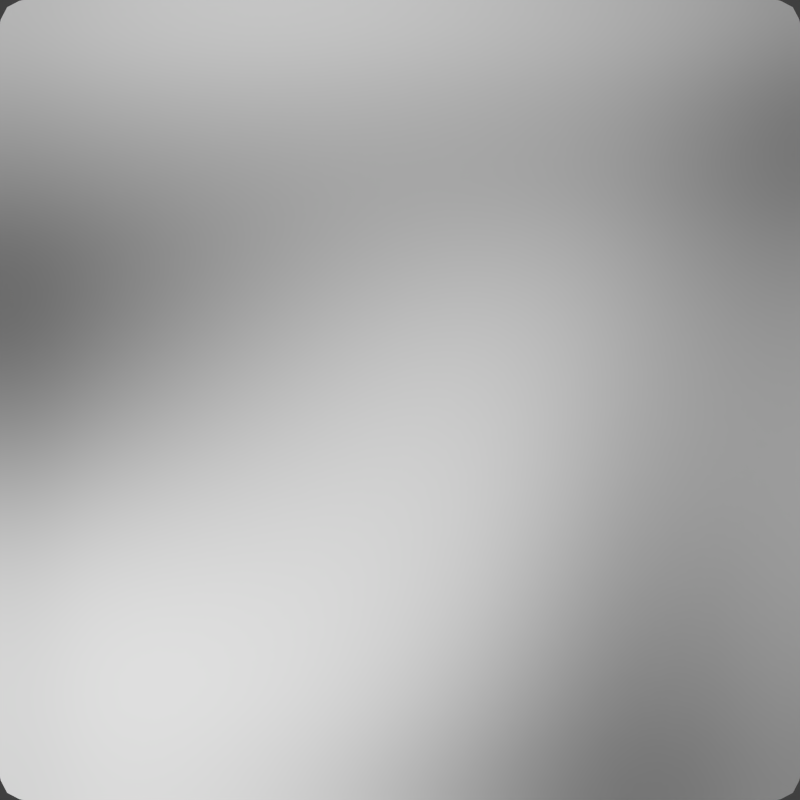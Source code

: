 # Source: plane.blend  (saved by Blender 2.66.1; exported with 4.5.12 LTS)
import bpy
from mathutils import Matrix  # noqa: F401  (used for matrix-valued properties, if any)

bpy.ops.wm.read_factory_settings(use_empty=True)
scene = bpy.context.scene
scene.name = 'Scene'

# ---- collections
col_collection_1 = bpy.data.collections.new('Collection 1'); scene.collection.children.link(col_collection_1)

# ---- materials (node trees are filled in below, after node groups)
mat_material_001 = bpy.data.materials.new('Material.001')
mat_material_001.alpha_threshold = 0.0
mat_material_001.use_transparent_shadow = False
mat_material_001.roughness = 0.5
mat_material_001.line_color = (0.0, 0.0, 0.0, 1.0)

# ---- material node trees

# ---- world
world_world = bpy.data.worlds.new('World'); scene.world = world_world
world_world.color = (0.05088, 0.05088, 0.05088)
world_world.use_sun_shadow = False
world_world.sun_shadow_jitter_overblur = 0.0
world_world.cycles.sampling_method = 'MANUAL'
world_world.cycles.sample_map_resolution = 256

# ---- cameras
cam_camera = bpy.data.cameras.new('Camera')
cam_camera.type = 'ORTHO'
cam_camera.clip_end = 100.0
cam_camera.lens = 35.0
cam_camera.sensor_width = 32.0
cam_camera.sensor_height = 18.0
cam_camera.ortho_scale = 15.83
cam_camera.dof.focus_distance = 0.0
cam_camera.dof.aperture_fstop = 128.0

# ---- meshes
me_plane = bpy.data.meshes.new('Plane')
me_plane.from_pydata([(1.0, -1.0, 0.1813), (-1.0, -1.0, 0.02106), (1.0, 1.0, -0.2861), (-1.0, 1.0, -0.3444), (0.8182, -1.0, 0.1351), (0.6364, -1.0, 0.06146), (0.4545, -1.0, -0.0229), (0.2727, -1.0, -0.08599), (0.09091, -1.0, -0.1157), (-0.09091, -1.0, -0.1138), (-0.2727, -1.0, -0.08617), (-0.4545, -1.0, -0.04274), (-0.6364, -1.0, 0.002409), (-0.8182, -1.0, 0.0311), (0.8182, 1.0, -0.3349), (0.6364, 1.0, -0.3752), (0.4545, 1.0, -0.4019), (0.2727, 1.0, -0.4068), (0.09091, 1.0, -0.3938), (-0.09091, 1.0, -0.3714), (-0.2727, 1.0, -0.3471), (-0.4545, 1.0, -0.3272), (-0.6364, 1.0, -0.3173), (-0.8182, 1.0, -0.3218), (1.0, -0.8182, 0.1084), (1.0, -0.6364, 0.0535), (1.0, -0.4545, 0.01543), (1.0, -0.2727, -0.008855), (1.0, -0.09091, -0.02445), (1.0, 0.09091, -0.03845), (1.0, 0.2727, -0.05998), (1.0, 0.4545, -0.1001), (1.0, 0.6364, -0.167), (1.0, 0.8182, -0.2381), (-1.0, 0.8182, -0.3346), (-1.0, 0.6364, -0.2846), (-1.0, 0.4545, -0.1945), (-1.0, 0.2727, -0.06357), (-1.0, 0.09091, 0.07379), (-1.0, -0.09091, 0.1816), (-1.0, -0.2727, 0.2382), (-1.0, -0.4545, 0.2363), (-1.0, -0.6364, 0.1828), (-1.0, -0.8182, 0.0992), (-0.8182, -0.8182, 0.103), (-0.8182, -0.6364, 0.181), (-0.8182, -0.4545, 0.2309), (-0.8182, -0.2727, 0.232), (-0.8182, -0.09091, 0.1774), (-0.8182, 0.09091, 0.07378), (-0.8182, 0.2727, -0.05851), (-0.8182, 0.4545, -0.1855), (-0.8182, 0.6364, -0.2729), (-0.8182, 0.8182, -0.3184), (-0.6364, -0.8182, 0.05902), (-0.6364, -0.6364, 0.1251), (-0.6364, -0.4545, 0.1696), (-0.6364, -0.2727, 0.1733), (-0.6364, -0.09091, 0.1288), (-0.6364, 0.09091, 0.04056), (-0.6364, 0.2727, -0.07521), (-0.6364, 0.4545, -0.1904), (-0.6364, 0.6364, -0.2736), (-0.6364, 0.8182, -0.3166), (-0.4545, -0.8182, -0.008014), (-0.4545, -0.6364, 0.04079), (-0.4545, -0.4545, 0.07719), (-0.4545, -0.2727, 0.08398), (-0.4545, -0.09091, 0.05321), (-0.4545, 0.09091, -0.01381), (-0.4545, 0.2727, -0.1065), (-0.4545, 0.4545, -0.205), (-0.4545, 0.6364, -0.2832), (-0.4545, 0.8182, -0.3257), (-0.2727, -0.8182, -0.07719), (-0.2727, -0.6364, -0.04965), (-0.2727, -0.4545, -0.02446), (-0.2727, -0.2727, -0.01625), (-0.2727, -0.09091, -0.03335), (-0.2727, 0.09091, -0.07777), (-0.2727, 0.2727, -0.1453), (-0.2727, 0.4545, -0.2252), (-0.2727, 0.6364, -0.2981), (-0.2727, 0.8182, -0.3419), (-0.09091, -0.8182, -0.1316), (-0.09091, -0.6364, -0.1274), (-0.09091, -0.4545, -0.1162), (-0.09091, -0.2727, -0.1096), (-0.09091, -0.09091, -0.116), (-0.09091, 0.09091, -0.1404), (-0.09091, 0.2727, -0.1844), (-0.09091, 0.4545, -0.2466), (-0.09091, 0.6364, -0.3145), (-0.09091, 0.8182, -0.3608), (0.09091, -0.8182, -0.1581), (0.09091, -0.6364, -0.177), (0.09091, -0.4545, -0.1815), (0.09091, -0.2727, -0.1803), (0.09091, -0.09091, -0.1811), (0.09091, 0.09091, -0.1911), (0.09091, 0.2727, -0.2169), (0.09091, 0.4545, -0.2644), (0.09091, 0.6364, -0.3282), (0.09091, 0.8182, -0.3774), (0.2727, -0.8182, -0.1476), (0.2727, -0.6364, -0.1865), (0.2727, -0.4545, -0.207), (0.2727, -0.2727, -0.2146), (0.2727, -0.09091, -0.2163), (0.2727, 0.09091, -0.2202), (0.2727, 0.2727, -0.2358), (0.2727, 0.4545, -0.274), (0.2727, 0.6364, -0.3348), (0.2727, 0.8182, -0.3861), (0.4545, -0.8182, -0.09501), (0.4545, -0.6364, -0.1476), (0.4545, -0.4545, -0.1818), (0.4545, -0.2727, -0.2009), (0.4545, -0.09091, -0.2105), (0.4545, 0.09091, -0.2182), (0.4545, 0.2727, -0.2342), (0.4545, 0.4545, -0.2704), (0.4545, 0.6364, -0.3295), (0.4545, 0.8182, -0.3807), (0.6364, -0.8182, -0.01308), (0.6364, -0.6364, -0.07186), (0.6364, -0.4545, -0.1148), (0.6364, -0.2727, -0.1439), (0.6364, -0.09091, -0.1637), (0.6364, 0.09091, -0.1805), (0.6364, 0.2727, -0.2032), (0.6364, 0.4545, -0.2426), (0.6364, 0.6364, -0.302), (0.6364, 0.8182, -0.3537), (0.8182, -0.8182, 0.06023), (0.8182, -0.6364, 0.0004774), (0.8182, -0.4545, -0.04407), (0.8182, -0.2727, -0.07542), (0.8182, -0.09091, -0.09767), (0.8182, 0.09091, -0.1171), (0.8182, 0.2727, -0.142), (0.8182, 0.4545, -0.1829), (0.8182, 0.6364, -0.2452), (0.8182, 0.8182, -0.3039)], [], [(143, 33, 2, 14), (34, 53, 23, 3), (53, 63, 22, 23), (63, 73, 21, 22), (73, 83, 20, 21), (83, 93, 19, 20), (93, 103, 18, 19), (103, 113, 17, 18), (113, 123, 16, 17), (123, 133, 15, 16), (133, 143, 14, 15), (1, 13, 44, 43), (43, 44, 45, 42), (42, 45, 46, 41), (41, 46, 47, 40), (40, 47, 48, 39), (39, 48, 49, 38), (38, 49, 50, 37), (37, 50, 51, 36), (36, 51, 52, 35), (35, 52, 53, 34), (13, 12, 54, 44), (44, 54, 55, 45), (45, 55, 56, 46), (46, 56, 57, 47), (47, 57, 58, 48), (48, 58, 59, 49), (49, 59, 60, 50), (50, 60, 61, 51), (51, 61, 62, 52), (52, 62, 63, 53), (12, 11, 64, 54), (54, 64, 65, 55), (55, 65, 66, 56), (56, 66, 67, 57), (57, 67, 68, 58), (58, 68, 69, 59), (59, 69, 70, 60), (60, 70, 71, 61), (61, 71, 72, 62), (62, 72, 73, 63), (11, 10, 74, 64), (64, 74, 75, 65), (65, 75, 76, 66), (66, 76, 77, 67), (67, 77, 78, 68), (68, 78, 79, 69), (69, 79, 80, 70), (70, 80, 81, 71), (71, 81, 82, 72), (72, 82, 83, 73), (10, 9, 84, 74), (74, 84, 85, 75), (75, 85, 86, 76), (76, 86, 87, 77), (77, 87, 88, 78), (78, 88, 89, 79), (79, 89, 90, 80), (80, 90, 91, 81), (81, 91, 92, 82), (82, 92, 93, 83), (9, 8, 94, 84), (84, 94, 95, 85), (85, 95, 96, 86), (86, 96, 97, 87), (87, 97, 98, 88), (88, 98, 99, 89), (89, 99, 100, 90), (90, 100, 101, 91), (91, 101, 102, 92), (92, 102, 103, 93), (8, 7, 104, 94), (94, 104, 105, 95), (95, 105, 106, 96), (96, 106, 107, 97), (97, 107, 108, 98), (98, 108, 109, 99), (99, 109, 110, 100), (100, 110, 111, 101), (101, 111, 112, 102), (102, 112, 113, 103), (7, 6, 114, 104), (104, 114, 115, 105), (105, 115, 116, 106), (106, 116, 117, 107), (107, 117, 118, 108), (108, 118, 119, 109), (109, 119, 120, 110), (110, 120, 121, 111), (111, 121, 122, 112), (112, 122, 123, 113), (6, 5, 124, 114), (114, 124, 125, 115), (115, 125, 126, 116), (116, 126, 127, 117), (117, 127, 128, 118), (118, 128, 129, 119), (119, 129, 130, 120), (120, 130, 131, 121), (121, 131, 132, 122), (122, 132, 133, 123), (5, 4, 134, 124), (124, 134, 135, 125), (125, 135, 136, 126), (126, 136, 137, 127), (127, 137, 138, 128), (128, 138, 139, 129), (129, 139, 140, 130), (130, 140, 141, 131), (131, 141, 142, 132), (132, 142, 143, 133), (4, 0, 24, 134), (134, 24, 25, 135), (135, 25, 26, 136), (136, 26, 27, 137), (137, 27, 28, 138), (138, 28, 29, 139), (139, 29, 30, 140), (140, 30, 31, 141), (141, 31, 32, 142), (142, 32, 33, 143)])
me_plane.polygons.foreach_set('use_smooth', [True] * 121)
_uv = me_plane.uv_layers.new(name='UVMap')
_uv.uv.foreach_set('vector', [0.09492, 0.09976, 0.002703, 0.1088, 0.003138, 0.01518, 0.09489, 0.00866, 1.0, 0.1015, 0.9091, 0.1032, 0.9084, 0.01619, 0.9994, 0.01351, 0.9091, 0.1032, 0.8187, 0.1029, 0.8178, 0.01623, 0.9084, 0.01619, 0.8187, 0.1029, 0.7285, 0.1009, 0.7277, 0.01416, 0.8178, 0.01623, 0.7285, 0.1009, 0.6385, 0.09793, 0.6378, 0.01062, 0.7277, 0.01416, 0.6385, 0.09793, 0.5486, 0.09454, 0.548, 0.006428, 0.6378, 0.01062, 0.5486, 0.09454, 0.4586, 0.09149, 0.4582, 0.002525, 0.548, 0.006428, 0.4586, 0.09149, 0.3684, 0.0896, 0.3681, 0.0, 0.4582, 0.002525, 0.3684, 0.0896, 0.2779, 0.08975, 0.2776, 8.8e-05, 0.3681, 0.0, 0.2779, 0.08975, 0.1867, 0.09309, 0.1864, 0.00338, 0.2776, 8.8e-05, 0.1867, 0.09309, 0.09492, 0.09976, 0.09489, 0.00866, 0.1864, 0.00338, 0.999, 1.019, 0.9083, 1.02, 0.9055, 0.944, 0.996, 0.9441, 0.996, 0.9441, 0.9055, 0.944, 0.9025, 0.8689, 0.9929, 0.8698, 0.9929, 0.8698, 0.9025, 0.8689, 0.9003, 0.7896, 0.9905, 0.791, 0.9905, 0.791, 0.9003, 0.7896, 0.8994, 0.7032, 0.9896, 0.7047, 0.9896, 0.7047, 0.8994, 0.7032, 0.9, 0.6087, 0.9903, 0.6099, 0.9903, 0.6099, 0.9, 0.6087, 0.9019, 0.5069, 0.9924, 0.5075, 0.9924, 0.5075, 0.9019, 0.5069, 0.9047, 0.401, 0.9952, 0.4009, 0.9952, 0.4009, 0.9047, 0.401, 0.9073, 0.2958, 0.9979, 0.2951, 0.9979, 0.2951, 0.9073, 0.2958, 0.9088, 0.1965, 0.9995, 0.1954, 0.9995, 0.1954, 0.9088, 0.1965, 0.9091, 0.1032, 1.0, 0.1015, 0.9083, 1.02, 0.8187, 1.015, 0.8163, 0.9369, 0.9055, 0.944, 0.9055, 0.944, 0.8163, 0.9369, 0.8136, 0.8601, 0.9025, 0.8689, 0.9025, 0.8689, 0.8136, 0.8601, 0.8115, 0.78, 0.9003, 0.7896, 0.9003, 0.7896, 0.8115, 0.78, 0.8105, 0.694, 0.8994, 0.7032, 0.8994, 0.7032, 0.8105, 0.694, 0.8109, 0.6009, 0.9, 0.6087, 0.9, 0.6087, 0.8109, 0.6009, 0.8124, 0.5014, 0.9019, 0.5069, 0.9019, 0.5069, 0.8124, 0.5014, 0.8147, 0.3979, 0.9047, 0.401, 0.9047, 0.401, 0.8147, 0.3979, 0.817, 0.2945, 0.9073, 0.2958, 0.9073, 0.2958, 0.817, 0.2945, 0.8184, 0.1957, 0.9088, 0.1965, 0.9088, 0.1965, 0.8184, 0.1957, 0.8187, 0.1029, 0.9091, 0.1032, 0.8187, 1.015, 0.7295, 1.008, 0.7277, 0.9265, 0.8163, 0.9369, 0.8163, 0.9369, 0.7277, 0.9265, 0.7255, 0.8471, 0.8136, 0.8601, 0.8136, 0.8601, 0.7255, 0.8471, 0.7236, 0.7658, 0.8115, 0.78, 0.8115, 0.78, 0.7236, 0.7658, 0.7226, 0.6803, 0.8105, 0.694, 0.8105, 0.694, 0.7226, 0.6803, 0.7225, 0.5892, 0.8109, 0.6009, 0.8109, 0.6009, 0.7225, 0.5892, 0.7235, 0.4928, 0.8124, 0.5014, 0.8124, 0.5014, 0.7235, 0.4928, 0.7251, 0.3927, 0.8147, 0.3979, 0.8147, 0.3979, 0.7251, 0.3927, 0.7269, 0.2917, 0.817, 0.2945, 0.817, 0.2945, 0.7269, 0.2917, 0.7282, 0.1937, 0.8184, 0.1957, 0.8184, 0.1957, 0.7282, 0.1937, 0.7285, 0.1009, 0.8187, 0.1029, 0.7295, 1.008, 0.6403, 1.001, 0.6391, 0.9157, 0.7277, 0.9265, 0.7277, 0.9265, 0.6391, 0.9157, 0.6375, 0.8332, 0.7255, 0.8471, 0.7255, 0.8471, 0.6375, 0.8332, 0.636, 0.7503, 0.7236, 0.7658, 0.7236, 0.7658, 0.636, 0.7503, 0.6349, 0.665, 0.7226, 0.6803, 0.7226, 0.6803, 0.6349, 0.665, 0.6345, 0.5759, 0.7225, 0.5892, 0.7225, 0.5892, 0.6345, 0.5759, 0.6348, 0.4829, 0.7235, 0.4928, 0.7235, 0.4928, 0.6348, 0.4829, 0.6358, 0.3864, 0.7251, 0.3927, 0.7251, 0.3927, 0.6358, 0.3864, 0.6371, 0.2881, 0.7269, 0.2917, 0.7269, 0.2917, 0.6371, 0.2881, 0.6382, 0.1909, 0.7282, 0.1937, 0.7282, 0.1937, 0.6382, 0.1909, 0.6385, 0.09793, 0.7285, 0.1009, 0.6403, 1.001, 0.5506, 0.9963, 0.5502, 0.9071, 0.6391, 0.9157, 0.6391, 0.9157, 0.5502, 0.9071, 0.5492, 0.8212, 0.6375, 0.8332, 0.6375, 0.8332, 0.5492, 0.8212, 0.548, 0.7363, 0.636, 0.7503, 0.636, 0.7503, 0.548, 0.7363, 0.547, 0.6507, 0.6349, 0.665, 0.6349, 0.665, 0.547, 0.6507, 0.5463, 0.5632, 0.6345, 0.5759, 0.6345, 0.5759, 0.5463, 0.5632, 0.5461, 0.4731, 0.6348, 0.4829, 0.6348, 0.4829, 0.5461, 0.4731, 0.5464, 0.3801, 0.6358, 0.3864, 0.6358, 0.3864, 0.5464, 0.3801, 0.5472, 0.2844, 0.6371, 0.2881, 0.6371, 0.2881, 0.5472, 0.2844, 0.5482, 0.1879, 0.6382, 0.1909, 0.6382, 0.1909, 0.5482, 0.1879, 0.5486, 0.09454, 0.6385, 0.09793, 0.5506, 0.9963, 0.4602, 0.9954, 0.4605, 0.9026, 0.5502, 0.9071, 0.5502, 0.9071, 0.4605, 0.9026, 0.4601, 0.8133, 0.5492, 0.8212, 0.5492, 0.8212, 0.4601, 0.8133, 0.4594, 0.7261, 0.548, 0.7363, 0.548, 0.7363, 0.4594, 0.7261, 0.4585, 0.6397, 0.547, 0.6507, 0.547, 0.6507, 0.4585, 0.6397, 0.4576, 0.553, 0.5463, 0.5632, 0.5463, 0.5632, 0.4576, 0.553, 0.457, 0.465, 0.5461, 0.4731, 0.5461, 0.4731, 0.457, 0.465, 0.4569, 0.3747, 0.5464, 0.3801, 0.5464, 0.3801, 0.4569, 0.3747, 0.4573, 0.2811, 0.5472, 0.2844, 0.5472, 0.2844, 0.4573, 0.2811, 0.4582, 0.1853, 0.5482, 0.1879, 0.5482, 0.1879, 0.4582, 0.1853, 0.4586, 0.09149, 0.5486, 0.09454, 0.4602, 0.9954, 0.369, 0.9991, 0.3698, 0.9035, 0.4605, 0.9026, 0.4605, 0.9026, 0.3698, 0.9035, 0.37, 0.8113, 0.4601, 0.8133, 0.4601, 0.8133, 0.37, 0.8113, 0.3697, 0.7217, 0.4594, 0.7261, 0.4594, 0.7261, 0.3697, 0.7217, 0.369, 0.6341, 0.4585, 0.6397, 0.4585, 0.6397, 0.369, 0.6341, 0.3682, 0.5472, 0.4576, 0.553, 0.4576, 0.553, 0.3682, 0.5472, 0.3674, 0.4601, 0.457, 0.465, 0.457, 0.465, 0.3674, 0.4601, 0.367, 0.3713, 0.4569, 0.3747, 0.4569, 0.3747, 0.367, 0.3713, 0.3671, 0.2791, 0.4573, 0.2811, 0.4573, 0.2811, 0.3671, 0.2791, 0.3679, 0.1837, 0.4582, 0.1853, 0.4582, 0.1853, 0.3679, 0.1837, 0.3684, 0.0896, 0.4586, 0.09149, 0.369, 0.9991, 0.2768, 1.008, 0.2779, 0.9106, 0.3698, 0.9035, 0.3698, 0.9035, 0.2779, 0.9106, 0.2785, 0.8164, 0.37, 0.8113, 0.37, 0.8113, 0.2785, 0.8164, 0.2786, 0.7248, 0.3697, 0.7217, 0.3697, 0.7217, 0.2786, 0.7248, 0.2782, 0.6354, 0.369, 0.6341, 0.369, 0.6341, 0.2782, 0.6354, 0.2776, 0.5475, 0.3682, 0.5472, 0.3682, 0.5472, 0.2776, 0.5475, 0.2769, 0.4598, 0.3674, 0.4601, 0.3674, 0.4601, 0.2769, 0.4598, 0.2765, 0.3709, 0.367, 0.3713, 0.367, 0.3713, 0.2765, 0.3709, 0.2766, 0.279, 0.3671, 0.2791, 0.3671, 0.2791, 0.2766, 0.279, 0.2773, 0.1838, 0.3679, 0.1837, 0.3679, 0.1837, 0.2773, 0.1838, 0.2779, 0.08975, 0.3684, 0.0896, 0.2768, 1.008, 0.1841, 1.019, 0.1853, 0.922, 0.2779, 0.9106, 0.2779, 0.9106, 0.1853, 0.922, 0.186, 0.8268, 0.2785, 0.8164, 0.2785, 0.8164, 0.186, 0.8268, 0.1863, 0.734, 0.2786, 0.7248, 0.2786, 0.7248, 0.1863, 0.734, 0.1862, 0.6432, 0.2782, 0.6354, 0.2782, 0.6354, 0.1862, 0.6432, 0.1859, 0.5537, 0.2776, 0.5475, 0.2776, 0.5475, 0.1859, 0.5537, 0.1855, 0.4647, 0.2769, 0.4598, 0.2769, 0.4598, 0.1855, 0.4647, 0.1852, 0.3748, 0.2765, 0.3709, 0.2765, 0.3709, 0.1852, 0.3748, 0.1854, 0.2825, 0.2766, 0.279, 0.2766, 0.279, 0.1854, 0.2825, 0.1862, 0.1872, 0.2773, 0.1838, 0.2773, 0.1838, 0.1862, 0.1872, 0.1867, 0.09309, 0.2779, 0.08975, 0.1841, 1.019, 0.09169, 1.03, 0.09285, 0.9321, 0.1853, 0.922, 0.1853, 0.922, 0.09285, 0.9321, 0.09361, 0.8368, 0.186, 0.8268, 0.186, 0.8268, 0.09361, 0.8368, 0.09395, 0.7437, 0.1863, 0.734, 0.1863, 0.734, 0.09395, 0.7437, 0.09393, 0.6526, 0.1862, 0.6432, 0.1862, 0.6432, 0.09393, 0.6526, 0.09366, 0.5628, 0.1859, 0.5537, 0.1859, 0.5537, 0.09366, 0.5628, 0.09332, 0.4734, 0.1855, 0.4647, 0.1855, 0.4647, 0.09332, 0.4734, 0.09313, 0.3831, 0.1852, 0.3748, 0.1852, 0.3748, 0.09313, 0.3831, 0.09337, 0.2906, 0.1854, 0.2825, 0.1854, 0.2825, 0.09337, 0.2906, 0.09419, 0.1949, 0.1862, 0.1872, 0.1862, 0.1872, 0.09419, 0.1949, 0.09492, 0.09976, 0.1867, 0.09309, 0.09169, 1.03, 0.0, 1.036, 0.001114, 0.9386, 0.09285, 0.9321, 0.09285, 0.9321, 0.001114, 0.9386, 0.001739, 0.8439, 0.09361, 0.8368, 0.09361, 0.8368, 0.001739, 0.8439, 0.001904, 0.7518, 0.09395, 0.7437, 0.09395, 0.7437, 0.001904, 0.7518, 0.001692, 0.6617, 0.09393, 0.6526, 0.09393, 0.6526, 0.001692, 0.6617, 0.001244, 0.5729, 0.09366, 0.5628, 0.09366, 0.5628, 0.001244, 0.5729, 0.000752, 0.4842, 0.09332, 0.4734, 0.09332, 0.4734, 0.000752, 0.4842, 0.0004653, 0.3945, 0.09313, 0.3831, 0.09313, 0.3831, 0.0004653, 0.3945, 0.0006868, 0.3021, 0.09337, 0.2906, 0.09337, 0.2906, 0.0006868, 0.3021, 0.001637, 0.2057, 0.09419, 0.1949, 0.09419, 0.1949, 0.001637, 0.2057, 0.002703, 0.1088, 0.09492, 0.09976])
me_plane.materials.append(mat_material_001)
me_plane.use_remesh_preserve_volume = False
me_plane.use_remesh_preserve_attributes = False
me_plane.use_mirror_vertex_groups = False
me_plane.update()

# ---- objects
ob_plane = bpy.data.objects.new('Plane', me_plane)
ob_camera = bpy.data.objects.new('Camera', cam_camera)

# ---- transforms, parenting, visibility, modifiers, constraints
ob_plane.location = (0.0, 0.0, 0.0)
ob_plane.scale = (8.0, 8.0, 8.0)
ob_plane.lineart.crease_threshold = 0.0
_m = ob_plane.modifiers.new('Subsurf', 'SUBSURF')
_m.uv_smooth = 'PRESERVE_CORNERS'
_m.quality = 2
_m.levels = 0
_m.show_only_control_edges = False
ob_camera.location = (0.0, 0.0, 11.13)
ob_camera.lock_rotations_4d = False
ob_camera.empty_display_type = 'ARROWS'
ob_camera.color = (0.0, 0.0, 0.0, 0.0)
ob_camera.display_type = 'WIRE'
ob_camera.lineart.crease_threshold = 0.0

# ---- collection membership
col_collection_1.objects.link(ob_plane)
col_collection_1.objects.link(ob_camera)

# ---- scene / render settings (as saved in the file)
scene.camera = ob_camera
scene.frame_start = 1; scene.frame_end = 250; scene.frame_set(1)
scene.render.engine = 'BLENDER_EEVEE_NEXT'
scene.render.image_settings.color_mode = 'RGB'
scene.render.image_settings.compression = 90
scene.render.resolution_x = 2048
scene.render.resolution_y = 2048
scene.render.dither_intensity = 0.0
scene.render.bake_margin = 2
scene.cycles.use_denoising = False
scene.cycles.samples = 10
scene.cycles.sampling_pattern = 'TABULATED_SOBOL'
scene.cycles.light_sampling_threshold = 0.0
scene.cycles.use_adaptive_sampling = False
scene.cycles.use_light_tree = False
scene.cycles.blur_glossy = 0.0
scene.cycles.volume_bounces = 1
scene.cycles.pixel_filter_type = 'GAUSSIAN'
scene.cycles.sample_clamp_indirect = 0.0
scene.view_settings.view_transform = 'Standard'
bpy.context.view_layer.update()

# ---- added for rendering (the .blend has no usable light): sun
light_auto_sun = bpy.data.lights.new('AutoSun', 'SUN')
light_auto_sun.energy = 3.0
light_auto_sun.angle = 0.0523599
ob_auto_sun = bpy.data.objects.new('AutoSun', light_auto_sun)
scene.collection.objects.link(ob_auto_sun)
ob_auto_sun.rotation_euler = (0.872665, 0.174533, 0.523599)
bpy.context.view_layer.update()
